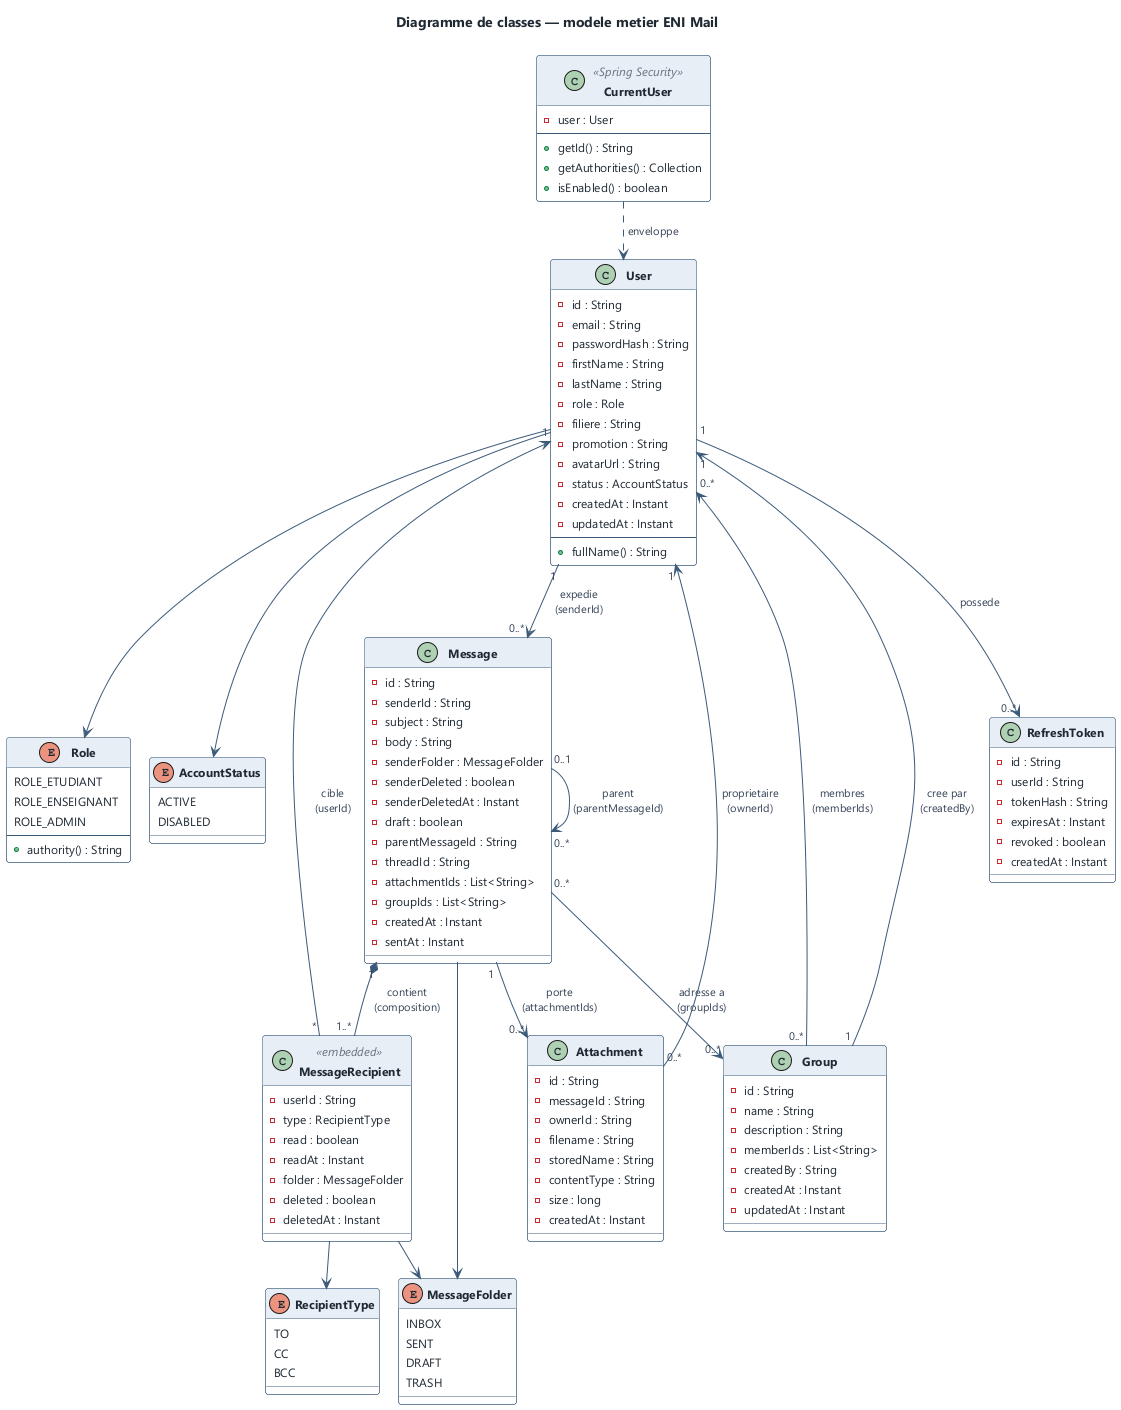

The diagram above was rendered by PlantUML. Its source (embedded in the PNG):
@startuml class-diagram
!include _style.iuml
title Diagramme de classes — modele metier ENI Mail

' ===== Enums =====
enum Role {
  ROLE_ETUDIANT
  ROLE_ENSEIGNANT
  ROLE_ADMIN
  --
  +authority() : String
}

enum AccountStatus {
  ACTIVE
  DISABLED
}

enum MessageFolder {
  INBOX
  SENT
  DRAFT
  TRASH
}

enum RecipientType {
  TO
  CC
  BCC
}

' ===== Classes metier =====
class User {
  -id : String
  -email : String
  -passwordHash : String
  -firstName : String
  -lastName : String
  -role : Role
  -filiere : String
  -promotion : String
  -avatarUrl : String
  -status : AccountStatus
  -createdAt : Instant
  -updatedAt : Instant
  --
  +fullName() : String
}

class Message {
  -id : String
  -senderId : String
  -subject : String
  -body : String
  -senderFolder : MessageFolder
  -senderDeleted : boolean
  -senderDeletedAt : Instant
  -draft : boolean
  -parentMessageId : String
  -threadId : String
  -attachmentIds : List<String>
  -groupIds : List<String>
  -createdAt : Instant
  -sentAt : Instant
}

class MessageRecipient <<embedded>> {
  -userId : String
  -type : RecipientType
  -read : boolean
  -readAt : Instant
  -folder : MessageFolder
  -deleted : boolean
  -deletedAt : Instant
}

class Attachment {
  -id : String
  -messageId : String
  -ownerId : String
  -filename : String
  -storedName : String
  -contentType : String
  -size : long
  -createdAt : Instant
}

class Group {
  -id : String
  -name : String
  -description : String
  -memberIds : List<String>
  -createdBy : String
  -createdAt : Instant
  -updatedAt : Instant
}

class RefreshToken {
  -id : String
  -userId : String
  -tokenHash : String
  -expiresAt : Instant
  -revoked : boolean
  -createdAt : Instant
}

class CurrentUser <<Spring Security>> {
  -user : User
  --
  +getId() : String
  +getAuthorities() : Collection
  +isEnabled() : boolean
}

' ===== Associations =====
User "1" --> "0..*" Message       : expedie\n(senderId)
Message "1" *-- "1..*" MessageRecipient : contient\n(composition)
MessageRecipient "*" --> "1" User : cible\n(userId)
Message "0..1" --> "0..*" Message : parent\n(parentMessageId)
Message "0..*" --> "0..*" Group   : adresse a\n(groupIds)
Message "1" --> "0..*" Attachment : porte\n(attachmentIds)
Attachment "0..*" --> "1" User    : proprietaire\n(ownerId)
Group "0..*" --> "0..*" User      : membres\n(memberIds)
Group "1" --> "1" User            : cree par\n(createdBy)
User "1" --> "0..*" RefreshToken  : possede
CurrentUser ..> User              : enveloppe

User --> Role
User --> AccountStatus
Message --> MessageFolder
MessageRecipient --> MessageFolder
MessageRecipient --> RecipientType

@enduml